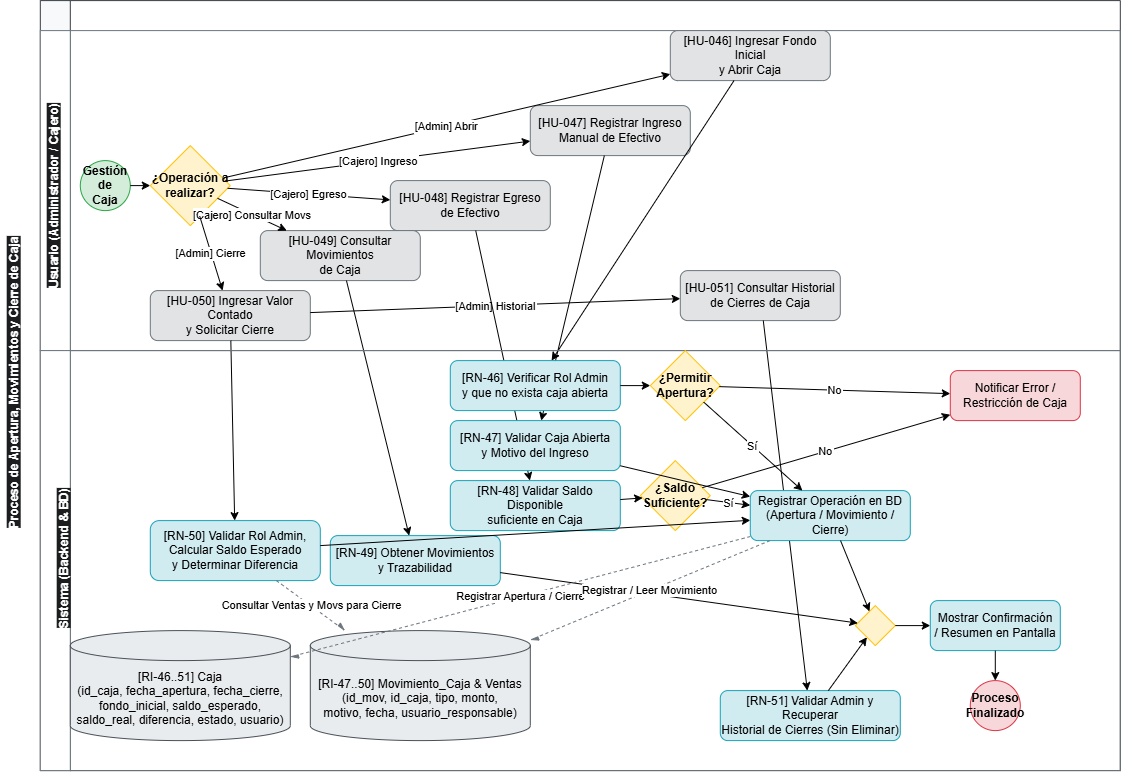

The diagram above was exported from draw.io. Its source (the exported page's mxGraphModel, read from the mxfile embedded in the PNG):
<mxGraphModel dx="1229" dy="756" grid="1" gridSize="10" guides="1" tooltips="1" connect="1" arrows="1" fold="1" page="1" pageScale="1" pageWidth="1169" pageHeight="827" background="#ffffff" math="0" shadow="0">
  <root>
    <mxCell id="0" />
    <mxCell id="1" parent="0" />
    <mxCell id="pool_10" parent="1" style="swimlane;html=1;childLayout=stackLayout;horizontal=true;startSize=30;horizontalStack=false;resizeParent=1;resizeParentMax=0;resizeLast=0;collapsible=0;marginBottom=0;whiteSpace=wrap;fontStyle=1;fillColor=#f8f9fa;strokeColor=#343a40;" value="" vertex="1">
      <mxGeometry height="770" width="1080" x="40" y="40" as="geometry" />
    </mxCell>
    <mxCell id="lane_actores_caja" parent="pool_10" style="swimlane;html=1;horizontal=false;startSize=30;fillColor=#ffffff;strokeColor=#6c757d;" value="" vertex="1">
      <mxGeometry height="320" width="1080" y="30" as="geometry" />
    </mxCell>
    <mxCell id="start_caja" parent="lane_actores_caja" style="ellipse;whiteSpace=wrap;html=1;fillColor=#d4edda;strokeColor=#28a745;fontStyle=1;" value="Gestión de&#10;Caja" vertex="1">
      <mxGeometry height="50" width="50" x="40" y="130" as="geometry" />
    </mxCell>
    <mxCell id="gw_opciones_caja" parent="lane_actores_caja" style="rhombus;whiteSpace=wrap;html=1;fillColor=#fff3cd;strokeColor=#ffc107;fontStyle=1;" value="¿Operación a&#10;realizar?" vertex="1">
      <mxGeometry height="80" width="80" x="110" y="115" as="geometry" />
    </mxCell>
    <mxCell id="task_abrir_caja" parent="lane_actores_caja" style="rounded=1;whiteSpace=wrap;html=1;fillColor=#e2e3e5;strokeColor=#6c757d;" value="[HU-046] Ingresar Fondo Inicial&#10;y Abrir Caja" vertex="1">
      <mxGeometry height="50" width="160" x="630" as="geometry" />
    </mxCell>
    <mxCell id="task_reg_ingreso" parent="lane_actores_caja" style="rounded=1;whiteSpace=wrap;html=1;fillColor=#e2e3e5;strokeColor=#6c757d;" value="[HU-047] Registrar Ingreso&#10;Manual de Efectivo" vertex="1">
      <mxGeometry height="50" width="160" x="490" y="75" as="geometry" />
    </mxCell>
    <mxCell id="task_reg_egreso" parent="lane_actores_caja" style="rounded=1;whiteSpace=wrap;html=1;fillColor=#e2e3e5;strokeColor=#6c757d;" value="[HU-048] Registrar Egreso&#10;de Efectivo" vertex="1">
      <mxGeometry height="50" width="160" x="350" y="150" as="geometry" />
    </mxCell>
    <mxCell id="task_consultar_movs_caja" parent="lane_actores_caja" style="rounded=1;whiteSpace=wrap;html=1;fillColor=#e2e3e5;strokeColor=#6c757d;" value="[HU-049] Consultar Movimientos&#10;de Caja" vertex="1">
      <mxGeometry height="50" width="160" x="220" y="200" as="geometry" />
    </mxCell>
    <mxCell id="task_cerrar_caja" parent="lane_actores_caja" style="rounded=1;whiteSpace=wrap;html=1;fillColor=#e2e3e5;strokeColor=#6c757d;" value="[HU-050] Ingresar Valor Contado&#10;y Solicitar Cierre" vertex="1">
      <mxGeometry height="50" width="160" x="110" y="260" as="geometry" />
    </mxCell>
    <mxCell id="task_historial_cierres" parent="lane_actores_caja" style="rounded=1;whiteSpace=wrap;html=1;fillColor=#e2e3e5;strokeColor=#6c757d;" value="[HU-051] Consultar Historial&#10;de Cierres de Caja" vertex="1">
      <mxGeometry height="50" width="160" x="640" y="240" as="geometry" />
    </mxCell>
    <mxCell id="flow_c1" edge="1" parent="lane_actores_caja" source="start_caja" target="gw_opciones_caja">
      <mxGeometry relative="1" as="geometry" />
    </mxCell>
    <mxCell id="flow_op1" edge="1" parent="lane_actores_caja" source="gw_opciones_caja" target="task_abrir_caja" value="[Admin] Abrir">
      <mxGeometry relative="1" as="geometry" />
    </mxCell>
    <mxCell id="flow_op2" edge="1" parent="lane_actores_caja" source="gw_opciones_caja" target="task_reg_ingreso" value="[Cajero] Ingreso">
      <mxGeometry relative="1" as="geometry" />
    </mxCell>
    <mxCell id="flow_op3" edge="1" parent="lane_actores_caja" source="gw_opciones_caja" target="task_reg_egreso" value="[Cajero] Egreso">
      <mxGeometry relative="1" as="geometry" />
    </mxCell>
    <mxCell id="flow_op4" edge="1" parent="lane_actores_caja" source="gw_opciones_caja" target="task_consultar_movs_caja" value="[Cajero] Consultar Movs">
      <mxGeometry relative="1" as="geometry" />
    </mxCell>
    <mxCell id="flow_op5" edge="1" parent="lane_actores_caja" source="gw_opciones_caja" target="task_cerrar_caja" value="[Admin] Cierre">
      <mxGeometry relative="1" as="geometry" />
    </mxCell>
    <mxCell id="flow_op6" edge="1" parent="lane_actores_caja" source="task_cerrar_caja" target="task_historial_cierres" value="[Admin] Historial">
      <mxGeometry relative="1" as="geometry" />
    </mxCell>
    <mxCell id="TKxHp4tSFEOdamzz47w2-2" parent="lane_actores_caja" style="text;whiteSpace=wrap;html=1;rotation=270;" value="&lt;span style=&quot;color: rgb(255, 255, 255); font-family: Helvetica; font-size: 12px; font-style: normal; font-variant-ligatures: normal; font-variant-caps: normal; font-weight: 700; letter-spacing: normal; orphans: 2; text-align: center; text-indent: 0px; text-transform: none; widows: 2; word-spacing: 0px; -webkit-text-stroke-width: 0px; white-space: nowrap; background-color: rgb(27, 29, 30); text-decoration-thickness: initial; text-decoration-style: initial; text-decoration-color: initial; display: inline !important; float: none;&quot;&gt;Usuario (Administrador / Cajero)&lt;/span&gt;" vertex="1">
      <mxGeometry height="40" width="220" x="-90" y="130" as="geometry" />
    </mxCell>
    <mxCell id="flow_sys_abrir" edge="1" parent="pool_10" source="task_abrir_caja" target="task_val_apertura">
      <mxGeometry relative="1" as="geometry" />
    </mxCell>
    <mxCell id="flow_sys_ing" edge="1" parent="pool_10" source="task_reg_ingreso" target="task_val_ingreso">
      <mxGeometry relative="1" as="geometry" />
    </mxCell>
    <mxCell id="flow_sys_egr" edge="1" parent="pool_10" source="task_reg_egreso" target="task_val_egreso">
      <mxGeometry relative="1" as="geometry" />
    </mxCell>
    <mxCell id="flow_sys_movs_caja" edge="1" parent="pool_10" source="task_consultar_movs_caja" target="task_obtener_movs">
      <mxGeometry relative="1" as="geometry" />
    </mxCell>
    <mxCell id="flow_sys_cierres_hist" edge="1" parent="pool_10" source="task_historial_cierres" target="task_obtener_cierres">
      <mxGeometry relative="1" as="geometry" />
    </mxCell>
    <mxCell id="flow_sys_cerrar" edge="1" parent="pool_10" source="task_cerrar_caja" target="task_val_cierre">
      <mxGeometry relative="1" as="geometry" />
    </mxCell>
    <mxCell id="lane_sys_caja" parent="pool_10" style="swimlane;html=1;horizontal=false;startSize=30;fillColor=#ffffff;strokeColor=#6c757d;" value="" vertex="1">
      <mxGeometry height="420" width="1080" y="350" as="geometry" />
    </mxCell>
    <mxCell id="task_val_apertura" parent="lane_sys_caja" style="rounded=1;whiteSpace=wrap;html=1;fillColor=#d1ecf1;strokeColor=#17a2b8;" value="[RN-46] Verificar Rol Admin&#10;y que no exista caja abierta" vertex="1">
      <mxGeometry height="50" width="170" x="410" y="10" as="geometry" />
    </mxCell>
    <mxCell id="gw_apertura_ok" parent="lane_sys_caja" style="rhombus;whiteSpace=wrap;html=1;fillColor=#fff3cd;strokeColor=#ffc107;fontStyle=1;" value="¿Permitir&#10;Apertura?" vertex="1">
      <mxGeometry height="70" width="70" x="610" as="geometry" />
    </mxCell>
    <mxCell id="task_val_ingreso" parent="lane_sys_caja" style="rounded=1;whiteSpace=wrap;html=1;fillColor=#d1ecf1;strokeColor=#17a2b8;" value="[RN-47] Validar Caja Abierta&#10;y Motivo del Ingreso" vertex="1">
      <mxGeometry height="50" width="170" x="410" y="70" as="geometry" />
    </mxCell>
    <mxCell id="task_val_egreso" parent="lane_sys_caja" style="rounded=1;whiteSpace=wrap;html=1;fillColor=#d1ecf1;strokeColor=#17a2b8;" value="[RN-48] Validar Saldo Disponible&#10;suficiente en Caja" vertex="1">
      <mxGeometry height="50" width="170" x="410" y="130" as="geometry" />
    </mxCell>
    <mxCell id="gw_saldo_ok" parent="lane_sys_caja" style="rhombus;whiteSpace=wrap;html=1;fillColor=#fff3cd;strokeColor=#ffc107;fontStyle=1;" value="¿Saldo&#10;Suficiente?" vertex="1">
      <mxGeometry height="70" width="70" x="600" y="110" as="geometry" />
    </mxCell>
    <mxCell id="task_obtener_movs" parent="lane_sys_caja" style="rounded=1;whiteSpace=wrap;html=1;fillColor=#d1ecf1;strokeColor=#17a2b8;" value="[RN-49] Obtener Movimientos&#10;y Trazabilidad" vertex="1">
      <mxGeometry height="50" width="170" x="290" y="185" as="geometry" />
    </mxCell>
    <mxCell id="task_obtener_cierres" parent="lane_sys_caja" style="rounded=1;whiteSpace=wrap;html=1;fillColor=#d1ecf1;strokeColor=#17a2b8;" value="[RN-51] Validar Admin y Recuperar&#10;Historial de Cierres (Sin Eliminar)" vertex="1">
      <mxGeometry height="50" width="180" x="680" y="340" as="geometry" />
    </mxCell>
    <mxCell id="task_val_cierre" parent="lane_sys_caja" style="rounded=1;whiteSpace=wrap;html=1;fillColor=#d1ecf1;strokeColor=#17a2b8;" value="[RN-50] Validar Rol Admin,&#10;Calcular Saldo Esperado&#10;y Determinar Diferencia" vertex="1">
      <mxGeometry height="60" width="170" x="110" y="170" as="geometry" />
    </mxCell>
    <mxCell id="task_error_caja" parent="lane_sys_caja" style="rounded=1;whiteSpace=wrap;html=1;fillColor=#f8d7da;strokeColor=#dc3545;" value="Notificar Error /&#10;Restricción de Caja" vertex="1">
      <mxGeometry height="50" width="130" x="910" y="20" as="geometry" />
    </mxCell>
    <mxCell id="task_persistir_caja" parent="lane_sys_caja" style="rounded=1;whiteSpace=wrap;html=1;fillColor=#d1ecf1;strokeColor=#17a2b8;" value="Registrar Operación en BD&#10;(Apertura / Movimiento / Cierre)" vertex="1">
      <mxGeometry height="50" width="160" x="710" y="140" as="geometry" />
    </mxCell>
    <mxCell id="gw_merge_caja" parent="lane_sys_caja" style="rhombus;whiteSpace=wrap;html=1;fillColor=#fff3cd;strokeColor=#ffc107;" value="" vertex="1">
      <mxGeometry height="40" width="40" x="815" y="255" as="geometry" />
    </mxCell>
    <mxCell id="task_notificar_caja" parent="lane_sys_caja" style="rounded=1;whiteSpace=wrap;html=1;fillColor=#d1ecf1;strokeColor=#17a2b8;" value="Mostrar Confirmación&#10;/ Resumen en Pantalla" vertex="1">
      <mxGeometry height="50" width="130" x="890" y="250" as="geometry" />
    </mxCell>
    <mxCell id="end_caja" parent="lane_sys_caja" style="ellipse;whiteSpace=wrap;html=1;fillColor=#f8d7da;strokeColor=#dc3545;fontStyle=1;" value="Proceso&#10;Finalizado" vertex="1">
      <mxGeometry height="50" width="50" x="930" y="330" as="geometry" />
    </mxCell>
    <mxCell id="db_caja_main" parent="lane_sys_caja" style="shape=cylinder3;whiteSpace=wrap;html=1;boundedLbl=1;backgroundOutline=1;size=15;fillColor=#e9ecef;strokeColor=#495057;" value="[RI-46..51] Caja&#10;(id_caja, fecha_apertura, fecha_cierre,&#10;fondo_inicial, saldo_esperado,&#10;saldo_real, diferencia, estado, usuario)" vertex="1">
      <mxGeometry height="110" width="220" x="30" y="280" as="geometry" />
    </mxCell>
    <mxCell id="db_mov_caja" parent="lane_sys_caja" style="shape=cylinder3;whiteSpace=wrap;html=1;boundedLbl=1;backgroundOutline=1;size=15;fillColor=#e9ecef;strokeColor=#495057;" value="[RI-47..50] Movimiento_Caja &amp; Ventas&#10;(id_mov, id_caja, tipo, monto,&#10;motivo, fecha, usuario_responsable)" vertex="1">
      <mxGeometry height="110" width="220" x="270" y="280" as="geometry" />
    </mxCell>
    <mxCell id="flow_chk_abrir" edge="1" parent="lane_sys_caja" source="task_val_apertura" target="gw_apertura_ok">
      <mxGeometry relative="1" as="geometry" />
    </mxCell>
    <mxCell id="flow_abrir_no" edge="1" parent="lane_sys_caja" source="gw_apertura_ok" target="task_error_caja" value="No">
      <mxGeometry relative="1" as="geometry" />
    </mxCell>
    <mxCell id="flow_abrir_si" edge="1" parent="lane_sys_caja" source="gw_apertura_ok" target="task_persistir_caja" value="Sí">
      <mxGeometry relative="1" as="geometry" />
    </mxCell>
    <mxCell id="flow_ing_to_save" edge="1" parent="lane_sys_caja" source="task_val_ingreso" target="task_persistir_caja">
      <mxGeometry relative="1" as="geometry" />
    </mxCell>
    <mxCell id="flow_chk_egr" edge="1" parent="lane_sys_caja" source="task_val_egreso" target="gw_saldo_ok">
      <mxGeometry relative="1" as="geometry" />
    </mxCell>
    <mxCell id="flow_saldo_no" edge="1" parent="lane_sys_caja" source="gw_saldo_ok" target="task_error_caja" value="No">
      <mxGeometry relative="1" as="geometry" />
    </mxCell>
    <mxCell id="flow_saldo_si" edge="1" parent="lane_sys_caja" source="gw_saldo_ok" target="task_persistir_caja" value="Sí">
      <mxGeometry relative="1" as="geometry" />
    </mxCell>
    <mxCell id="flow_cierre_to_save" edge="1" parent="lane_sys_caja" source="task_val_cierre" target="task_persistir_caja">
      <mxGeometry relative="1" as="geometry" />
    </mxCell>
    <mxCell id="flow_m_save_caja" edge="1" parent="lane_sys_caja" source="task_persistir_caja" target="gw_merge_caja">
      <mxGeometry relative="1" as="geometry" />
    </mxCell>
    <mxCell id="flow_m_movs_caja" edge="1" parent="lane_sys_caja" source="task_obtener_movs" target="gw_merge_caja">
      <mxGeometry relative="1" as="geometry" />
    </mxCell>
    <mxCell id="flow_m_hist_cierres" edge="1" parent="lane_sys_caja" source="task_obtener_cierres" target="gw_merge_caja">
      <mxGeometry relative="1" as="geometry" />
    </mxCell>
    <mxCell id="flow_to_notif_caja" edge="1" parent="lane_sys_caja" source="gw_merge_caja" target="task_notificar_caja">
      <mxGeometry relative="1" as="geometry" />
    </mxCell>
    <mxCell id="flow_to_end_caja" edge="1" parent="lane_sys_caja" source="task_notificar_caja" target="end_caja">
      <mxGeometry relative="1" as="geometry" />
    </mxCell>
    <mxCell id="flow_db_caja_apertura" edge="1" parent="lane_sys_caja" source="task_persistir_caja" style="endArrow=async;html=1;dashed=1;endSize=6;strokeColor=#6c757d;" target="db_caja_main" value="Registrar Apertura / Cierre">
      <mxGeometry relative="1" as="geometry" />
    </mxCell>
    <mxCell id="flow_db_caja_movs" edge="1" parent="lane_sys_caja" source="task_persistir_caja" style="endArrow=async;html=1;dashed=1;endSize=6;strokeColor=#6c757d;" target="db_mov_caja" value="Registrar / Leer Movimiento">
      <mxGeometry relative="1" as="geometry" />
    </mxCell>
    <mxCell id="flow_db_cierre_calc" edge="1" parent="lane_sys_caja" source="task_val_cierre" style="endArrow=async;html=1;dashed=1;endSize=6;strokeColor=#6c757d;" target="db_mov_caja" value="Consultar Ventas y Movs para Cierre">
      <mxGeometry relative="1" as="geometry" />
    </mxCell>
    <mxCell id="TKxHp4tSFEOdamzz47w2-3" parent="lane_sys_caja" style="text;whiteSpace=wrap;html=1;rotation=270;" value="&lt;span style=&quot;color: rgb(255, 255, 255); font-family: Helvetica; font-size: 12px; font-style: normal; font-variant-ligatures: normal; font-variant-caps: normal; font-weight: 700; letter-spacing: normal; orphans: 2; text-align: center; text-indent: 0px; text-transform: none; widows: 2; word-spacing: 0px; -webkit-text-stroke-width: 0px; white-space: nowrap; background-color: rgb(27, 29, 30); text-decoration-thickness: initial; text-decoration-style: initial; text-decoration-color: initial; display: inline !important; float: none;&quot;&gt;Sistema (Backend &amp;amp; BD)&lt;/span&gt;" vertex="1">
      <mxGeometry height="40" width="170" x="-55" y="175" as="geometry" />
    </mxCell>
    <mxCell id="TKxHp4tSFEOdamzz47w2-1" parent="1" style="text;whiteSpace=wrap;html=1;rotation=270;" value="&lt;span style=&quot;color: rgb(255, 255, 255); font-family: Helvetica; font-size: 12px; font-style: normal; font-variant-ligatures: normal; font-variant-caps: normal; font-weight: 700; letter-spacing: normal; orphans: 2; text-align: center; text-indent: 0px; text-transform: none; widows: 2; word-spacing: 0px; -webkit-text-stroke-width: 0px; white-space: normal; background-color: rgb(27, 29, 30); text-decoration-thickness: initial; text-decoration-style: initial; text-decoration-color: initial; display: inline !important; float: none;&quot;&gt;Proceso de Apertura, Movimientos y Cierre de Caja&lt;/span&gt;" vertex="1">
      <mxGeometry height="40" width="330" x="-145" y="385" as="geometry" />
    </mxCell>
  </root>
</mxGraphModel>